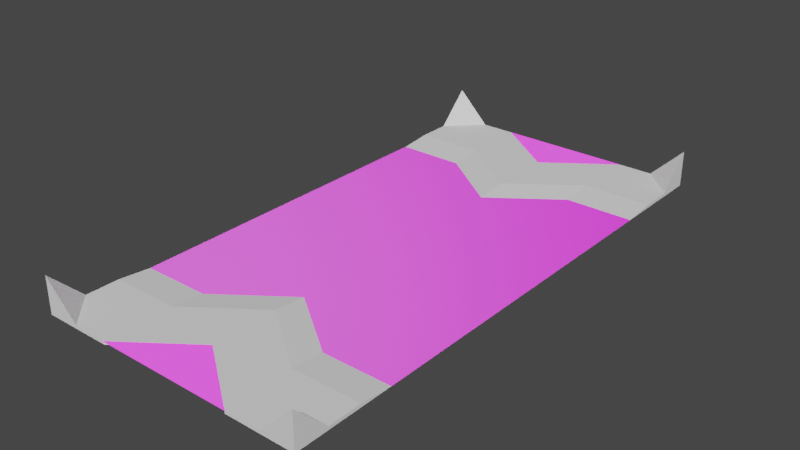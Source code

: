 # Source: model.blend  (saved by Blender 2.80.75; exported with 4.5.12 LTS)
import bpy
from mathutils import Matrix  # noqa: F401  (used for matrix-valued properties, if any)

bpy.ops.wm.read_factory_settings(use_empty=True)
scene = bpy.context.scene
scene.name = 'Scene'

# ---- collections
col_collection = bpy.data.collections.new('Collection'); scene.collection.children.link(col_collection)

# ---- images (referenced by path relative to the original .blend; pixels are not part of the script)
import os
ASSET_DIR = os.environ.get("B2B_ASSET_DIR", "")  # directory of the original .blend (textures are referenced by path, not embedded)
HERE = os.path.dirname(os.path.abspath(__file__))  # packed textures are extracted next to this script under _unpacked/

def load_image(name, relpath, width, height, colorspace="sRGB"):
    """Load a texture the original file referenced (path relative to the .blend, or extracted next to this script)."""
    p = next((c for c in (os.path.join(HERE, relpath), os.path.join(ASSET_DIR, relpath)) if relpath and os.path.exists(c)), "")
    if p:
        img = bpy.data.images.load(p, check_existing=True)
        img.name = name
    else:  # same state as the original file: an image datablock whose file is absent (Cycles renders it pink)
        img = bpy.data.images.new(name, width, height)
        img.source = "FILE"
        img.filepath = "//" + (relpath or name)
    img.colorspace_settings.name = colorspace
    return img
img_carpet_color_map = load_image('Carpet-color_map', 'Carpet/color_map.png', 1024, 1024, 'sRGB')
img_bump_map = load_image('bump_map', 'Carpet/bump_map.png', 1024, 1024, 'Non-Color')
img_carpet_normal_map = load_image('Carpet-normal_map', 'Carpet/normal_map.png', 1024, 1024, 'Non-Color')
img_shield_color_map = load_image('Shield-color_map', 'Shield/Shield-color_map.png', 1024, 1024, 'sRGB')

# ---- materials (node trees are filled in below, after node groups)
mat_carpet_material = bpy.data.materials.new('Carpet-material')
mat_carpet_material.roughness = 0.25
mat_shield = bpy.data.materials.new('Shield')

# ---- material node trees
mat_carpet_material.use_nodes = True; mat_carpet_material.node_tree.nodes.clear()
_N = mat_carpet_material.node_tree.nodes; _L = mat_carpet_material.node_tree.links
n0 = _N.new('ShaderNodeOutputMaterial'); n0.name = 'Material Output'; n0.location = (300, 300)
n1 = _N.new('ShaderNodeTexImage'); n1.name = 'Image Texture'; n1.location = (-280, 280)
n1.image = img_carpet_color_map
n2 = _N.new('ShaderNodeTexImage'); n2.name = 'Image Texture.001'; n2.location = (-512, -56)
n2.image = img_bump_map
n3 = _N.new('ShaderNodeBump'); n3.name = 'Bump'; n3.location = (-222, -45)
n3.inputs[1].default_value = 1.0
n3.inputs[2].default_value = 1.0
n4 = _N.new('ShaderNodeTexImage'); n4.name = 'Image Texture.002'; n4.location = (-484, -422)
n4.image = img_carpet_normal_map
n5 = _N.new('ShaderNodeNormalMap'); n5.name = 'Normal Map'; n5.location = (-185, -279)
n6 = _N.new('ShaderNodeBsdfPrincipled'); n6.name = 'Principled BSDF'; n6.location = (10, 300)
n6.distribution = 'GGX'
n6.subsurface_method = 'BURLEY'
n6.inputs[3].default_value = 1.45
n6.inputs[27].default_value = (0.0, 0.0, 0.0, 1.0)
n6.inputs[28].default_value = 1.0
_L.new(n6.outputs[0], n0.inputs[0])
_L.new(n2.outputs[0], n3.inputs[3])
_L.new(n4.outputs[0], n5.inputs[1])
_L.new(n5.outputs[0], n6.inputs[5])
_L.new(n1.outputs[0], n6.inputs[0])
n0.is_active_output = True
mat_shield.use_nodes = True; mat_shield.node_tree.nodes.clear()
_N = mat_shield.node_tree.nodes; _L = mat_shield.node_tree.links
n0 = _N.new('ShaderNodeBsdfPrincipled'); n0.name = 'Principled BSDF'; n0.location = (-47, 252)
n0.distribution = 'GGX'
n0.subsurface_method = 'BURLEY'
n0.inputs[3].default_value = 0.05
n0.inputs[28].default_value = 1.0
n1 = _N.new('ShaderNodeOutputMaterial'); n1.name = 'Material Output'; n1.location = (416, 362)
n2 = _N.new('ShaderNodeTexImage'); n2.name = 'Image Texture'; n2.location = (-459, 229)
n2.image = img_shield_color_map
_L.new(n2.outputs[0], n0.inputs[0])
_L.new(n2.outputs[0], n0.inputs[27])
_L.new(n0.outputs[0], n1.inputs[0])
n1.is_active_output = True

# ---- world
world_world = bpy.data.worlds.new('World'); scene.world = world_world
world_world.use_nodes = True; world_world.node_tree.nodes.clear()
_N = world_world.node_tree.nodes; _L = world_world.node_tree.links
n0 = _N.new('ShaderNodeOutputWorld'); n0.name = 'World Output'; n0.location = (300, 300)
n1 = _N.new('ShaderNodeBackground'); n1.name = 'Background'; n1.location = (10, 300)
n1.inputs[0].default_value = (0.05088, 0.05088, 0.05088, 1.0)
_L.new(n1.outputs[0], n0.inputs[0])
n0.is_active_output = True
world_world.color = (0.05088, 0.05088, 0.05088)
world_world.use_sun_shadow = False
world_world.sun_shadow_jitter_overblur = 0.0

# ---- meshes
me_carpet = bpy.data.meshes.new('Carpet')
me_carpet.from_pydata([(-4.115, -5.94, 0.0), (4.115, -5.94, 0.0), (-4.115, 5.94, 0.0), (4.115, 5.94, 0.0)], [], [(0, 1, 3, 2)])
_uv = me_carpet.uv_layers.new(name='UVMap')
_uv.uv.foreach_set('vector', [4.635e-07, 0.0, 4.0, 9.27e-07, 4.0, 8.0, 0.0, 8.0])
me_carpet.materials.append(mat_carpet_material)
me_carpet.use_remesh_preserve_volume = False
me_carpet.use_remesh_preserve_attributes = False
me_carpet.use_mirror_vertex_groups = False
me_carpet.update()
me_platform = bpy.data.meshes.new('Platform')
me_platform.from_pydata([(-2.057, -3.5, -0.05), (-2.057, -2.5, 0.05), (-2.057, -0.5, -0.05), (-2.057, -0.5, 0.05), (2.057, -2.0, -0.05), (2.057, -1.0, 0.05), (2.057, 1.0, -0.05), (2.057, 1.0, 0.05), (0.0, 1.0, -0.05), (0.0, 1.0, 0.05), (0.0, -2.0, -0.05), (0.0, -1.0, 0.05)], [], [(0, 1, 3, 2), (8, 9, 7, 6), (6, 7, 5, 4), (10, 11, 1, 0), (8, 6, 4, 10), (9, 3, 1, 11), (7, 9, 11, 5), (2, 8, 10, 0), (4, 5, 11, 10), (2, 3, 9, 8)])
_uv = me_platform.uv_layers.new(name='UVMap')
_uv.uv.foreach_set('vector', [0.375, 0.0, 0.625, 0.0, 0.625, 0.25, 0.375, 0.25, 0.375, 0.375, 0.625, 0.375, 0.625, 0.5, 0.375, 0.5, 0.375, 0.5, 0.625, 0.5, 0.625, 0.75, 0.375, 0.75, 0.375, 0.875, 0.625, 0.875, 0.625, 1.0, 0.375, 1.0, 0.25, 0.5, 0.375, 0.5, 0.375, 0.75, 0.25, 0.75, 0.75, 0.5, 0.875, 0.5, 0.875, 0.75, 0.75, 0.75, 0.625, 0.5, 0.75, 0.5, 0.75, 0.75, 0.625, 0.75, 0.125, 0.5, 0.25, 0.5, 0.25, 0.75, 0.125, 0.75, 0.375, 0.75, 0.625, 0.75, 0.625, 0.875, 0.375, 0.875, 0.375, 0.25, 0.625, 0.25, 0.625, 0.375, 0.375, 0.375])
me_platform.use_remesh_preserve_volume = False
me_platform.use_remesh_preserve_attributes = False
me_platform.use_mirror_vertex_groups = False
me_platform.update()
me_plane = bpy.data.meshes.new('Plane')
me_plane.from_pydata([(0.0, -1.0, -1.49e-08), (-1.0, 0.0, -1.49e-08), (0.0, 0.0, -1.49e-08), (0.0, 0.0, 1.0)], [], [(1, 2, 0), (1, 0, 3), (1, 3, 2), (2, 3, 0)])
_uv = me_plane.uv_layers.new(name='UVMap')
_uv.uv.foreach_set('vector', [0.0, 0.0, 0.0, 0.0, 0.0, 0.0, 0.0, 0.0, 0.0, 0.0, 0.0, 0.0, 0.0, 0.0, 0.0, 0.0, 0.0, 0.0, 0.0, 0.0, 0.0, 0.0, 0.0, 0.0])
me_plane.use_remesh_preserve_volume = False
me_plane.use_remesh_preserve_attributes = False
me_plane.use_mirror_vertex_groups = False
me_plane.update()
me_shield = bpy.data.meshes.new('Shield')
me_shield.from_pydata([(-2.1, -1.0, -0.0125), (-2.1, -1.0, 0.0125), (-2.1, 1.0, -0.0125), (-2.1, 1.0, 0.0125), (2.1, -1.0, -0.0125), (2.1, -1.0, 0.0125), (2.1, 1.0, -0.0125), (2.1, 1.0, 0.0125)], [], [(0, 1, 3, 2), (2, 3, 7, 6), (6, 7, 5, 4), (4, 5, 1, 0), (2, 6, 4, 0), (7, 3, 1, 5)])
_uv = me_shield.uv_layers.new(name='UVMap')
_uv.uv.foreach_set('vector', [1.0, 0.4762, 0.9939, 0.4762, 0.9939, 0.0, 1.0, 0.0, 0.9939, 1.0, 0.9877, 1.0, 0.9877, 0.0, 0.9939, 0.0, 1.0, 0.9524, 0.9939, 0.9524, 0.9939, 0.4762, 1.0, 0.4762, 0.9816, 0.0, 0.9877, 0.0, 0.9877, 1.0, 0.9816, 1.0, 0.4908, 1.0, 0.4908, 0.0, 0.9816, 0.0, 0.9816, 1.0, 0.4908, 0.0, 0.4908, 1.0, 1.901e-07, 1.0, 0.0, 0.0])
me_shield.materials.append(mat_shield)
me_shield.use_remesh_preserve_volume = False
me_shield.use_remesh_preserve_attributes = False
me_shield.use_mirror_vertex_groups = False
me_shield.use_paint_bone_selection = False
me_shield.use_paint_mask = True
me_shield.update()

# ---- objects
ob_carpet = bpy.data.objects.new('Carpet', me_carpet)
ob_platform0 = bpy.data.objects.new('Platform0', me_platform)
ob_platform1 = bpy.data.objects.new('Platform1', me_platform)
ob_platform2 = bpy.data.objects.new('Platform2', me_platform)
ob_platform3 = bpy.data.objects.new('Platform3', me_platform)
ob_corner0 = bpy.data.objects.new('Corner0', me_plane)
ob_corner1 = bpy.data.objects.new('Corner1', me_plane)
ob_corner2 = bpy.data.objects.new('Corner2', me_plane)
ob_corner3 = bpy.data.objects.new('Corner3', me_plane)
ob_shield0 = bpy.data.objects.new('Shield0', me_shield)
ob_shield1 = bpy.data.objects.new('Shield1', me_shield)

# ---- transforms, parenting, visibility, modifiers, constraints
ob_carpet.location = (0.0, 0.0, 0.0)
ob_carpet.lineart.crease_threshold = 0.0
ob_platform0.location = (2.058, 7.23, 0.05)
ob_platform0.lineart.crease_threshold = 0.0
ob_platform1.location = (-2.058, 7.23, 0.05)
ob_platform1.scale = (-1.0, 1.0, 1.0)
ob_platform1.lineart.crease_threshold = 0.0
ob_platform2.location = (-2.058, -7.23, 0.05)
ob_platform2.scale = (-1.0, -1.0, 1.0)
ob_platform2.lineart.crease_threshold = 0.0
ob_platform3.location = (2.058, -7.23, 0.05)
ob_platform3.scale = (1.0, -1.0, 1.0)
ob_platform3.lineart.crease_threshold = 0.0
ob_corner0.location = (4.115, 8.23, 0.1)
ob_corner0.lineart.crease_threshold = 0.0
ob_corner1.location = (-4.115, 8.23, 0.1)
ob_corner1.scale = (-1.0, 1.0, 1.0)
ob_corner1.lineart.crease_threshold = 0.0
ob_corner2.location = (-4.115, -8.23, 0.1)
ob_corner2.scale = (-1.0, -1.0, 1.0)
ob_corner2.lineart.crease_threshold = 0.0
ob_corner3.location = (4.115, -8.23, 0.1)
ob_corner3.scale = (1.0, -1.0, 1.0)
ob_corner3.lineart.crease_threshold = 0.0
ob_shield0.location = (0.0, -7.23, 0.087)
ob_shield0.scale = (-1.0, -1.0, -1.0)
ob_shield0.lineart.crease_threshold = 0.0
ob_shield1.location = (0.0, 7.23, 0.087)
ob_shield1.lineart.crease_threshold = 0.0

# ---- collection membership
col_collection.objects.link(ob_carpet)
col_collection.objects.link(ob_platform0)
col_collection.objects.link(ob_platform1)
col_collection.objects.link(ob_platform2)
col_collection.objects.link(ob_platform3)
col_collection.objects.link(ob_corner0)
col_collection.objects.link(ob_corner1)
col_collection.objects.link(ob_corner2)
col_collection.objects.link(ob_corner3)
col_collection.objects.link(ob_shield0)
col_collection.objects.link(ob_shield1)

# ---- scene / render settings (as saved in the file)
scene.frame_start = 1; scene.frame_end = 250; scene.frame_set(2)
scene.render.engine = 'CYCLES'
scene.cycles.use_denoising = False
scene.cycles.samples = 128
scene.cycles.sampling_pattern = 'TABULATED_SOBOL'
scene.cycles.use_adaptive_sampling = False
scene.cycles.use_light_tree = False
scene.cycles.bake_type = 'NORMAL'
scene.view_settings.view_transform = 'Filmic'
bpy.context.view_layer.update()

# ---- added for rendering (the .blend has no active camera and no usable light): camera, sun
cam_auto = bpy.data.cameras.new('AutoCamera')
cam_auto.lens = 50.0
cam_auto.sensor_width = 36.0
cam_auto.clip_end = 1000.0
ob_auto_camera = bpy.data.objects.new('AutoCamera', cam_auto)
scene.collection.objects.link(ob_auto_camera)
ob_auto_camera.location = (17.0572, -20.4687, 14.1958)
ob_auto_camera.rotation_euler = (1.09748, -7.21219e-08, 0.694738)
scene.camera = ob_auto_camera
light_auto_sun = bpy.data.lights.new('AutoSun', 'SUN')
light_auto_sun.energy = 3.0
light_auto_sun.angle = 0.0523599
ob_auto_sun = bpy.data.objects.new('AutoSun', light_auto_sun)
scene.collection.objects.link(ob_auto_sun)
ob_auto_sun.rotation_euler = (0.872665, 0.174533, 0.523599)
bpy.context.view_layer.update()
